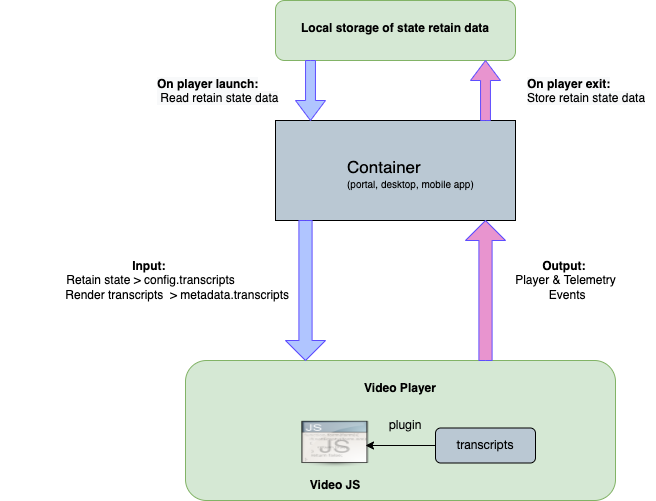

The diagram above was exported from draw.io. Its source (the exported page's mxGraphModel, read from the mxfile embedded in the PNG):
<mxGraphModel dx="1186" dy="1783" grid="1" gridSize="10" guides="1" tooltips="1" connect="1" arrows="1" fold="1" page="1" pageScale="1" pageWidth="827" pageHeight="1169" math="0" shadow="0">
  <root>
    <mxCell id="0" />
    <mxCell id="1" parent="0" />
    <mxCell id="DgLgFIF-Iu9fzCDxKTR4-1" value="&lt;b&gt;&lt;br&gt;Video Player&lt;/b&gt;" style="rounded=1;whiteSpace=wrap;html=1;verticalAlign=top;fillColor=#d5e8d4;strokeColor=#82b366;" vertex="1" parent="1">
      <mxGeometry x="190" y="260" width="430" height="140" as="geometry" />
    </mxCell>
    <mxCell id="DgLgFIF-Iu9fzCDxKTR4-2" value="" style="shape=image;html=1;verticalAlign=top;verticalLabelPosition=bottom;labelBackgroundColor=#ffffff;imageAspect=0;image=https://cdn3.iconfinder.com/data/icons/UltimateGnome/128x128/mimetypes/application-javascript.png;fontSize=12;" vertex="1" parent="1">
      <mxGeometry x="300" y="320" width="80" height="50" as="geometry" />
    </mxCell>
    <mxCell id="DgLgFIF-Iu9fzCDxKTR4-3" value="&lt;b&gt;Video JS&lt;/b&gt;" style="text;html=1;strokeColor=none;fillColor=none;align=center;verticalAlign=middle;whiteSpace=wrap;rounded=0;fontSize=12;" vertex="1" parent="1">
      <mxGeometry x="310" y="370" width="60" height="30" as="geometry" />
    </mxCell>
    <mxCell id="DgLgFIF-Iu9fzCDxKTR4-4" value="&lt;b&gt;Output:&lt;/b&gt;&amp;nbsp;&lt;br&gt;Player &amp;amp; Telemetry&lt;br&gt;&amp;nbsp;Events" style="text;html=1;align=center;verticalAlign=middle;resizable=0;points=[];autosize=1;strokeColor=none;fillColor=none;" vertex="1" parent="1">
      <mxGeometry x="510" y="150" width="120" height="60" as="geometry" />
    </mxCell>
    <mxCell id="DgLgFIF-Iu9fzCDxKTR4-7" value="&lt;b&gt;Input:&lt;/b&gt;&amp;nbsp;&lt;br&gt;Retain&lt;span style=&quot;&quot;&gt;&amp;nbsp;state &amp;gt; config.transcripts&lt;br&gt;&amp;nbsp; &amp;nbsp; &amp;nbsp; &amp;nbsp; &amp;nbsp; &amp;nbsp; &amp;nbsp; &amp;nbsp; Render transcripts&amp;nbsp; &amp;gt;&amp;nbsp;&lt;/span&gt;metadata.transcripts&lt;span style=&quot;&quot;&gt;&lt;br&gt;&lt;/span&gt;" style="text;html=1;align=center;verticalAlign=middle;resizable=0;points=[];autosize=1;strokeColor=none;fillColor=none;" vertex="1" parent="1">
      <mxGeometry x="5" y="150" width="300" height="60" as="geometry" />
    </mxCell>
    <mxCell id="DgLgFIF-Iu9fzCDxKTR4-9" value="" style="rounded=0;whiteSpace=wrap;html=1;fillColor=#BAC8D3;" vertex="1" parent="1">
      <mxGeometry x="280" y="20" width="240" height="100" as="geometry" />
    </mxCell>
    <mxCell id="DgLgFIF-Iu9fzCDxKTR4-10" value="&lt;span style=&quot;font-size: 17px;&quot;&gt;Container&lt;/span&gt;&lt;br&gt;&lt;font style=&quot;font-size: 10px;&quot;&gt;(portal, desktop, mobile app)&lt;/font&gt;" style="text;whiteSpace=wrap;html=1;" vertex="1" parent="1">
      <mxGeometry x="350" y="50" width="150" height="30" as="geometry" />
    </mxCell>
    <mxCell id="BVfQ9XPGuxghGx114XL4-11" style="edgeStyle=orthogonalEdgeStyle;rounded=0;orthogonalLoop=1;jettySize=auto;html=1;" edge="1" parent="1" source="DgLgFIF-Iu9fzCDxKTR4-12">
      <mxGeometry relative="1" as="geometry">
        <mxPoint x="370" y="345" as="targetPoint" />
      </mxGeometry>
    </mxCell>
    <mxCell id="DgLgFIF-Iu9fzCDxKTR4-12" value="&lt;span style=&quot;font-family: &amp;quot;Helvetica Neue&amp;quot;; text-align: start;&quot;&gt;transcripts&lt;/span&gt;" style="rounded=1;whiteSpace=wrap;html=1;fillColor=#BAC8D3;" vertex="1" parent="1">
      <mxGeometry x="440" y="327.5" width="100" height="35" as="geometry" />
    </mxCell>
    <mxCell id="BVfQ9XPGuxghGx114XL4-8" value="&lt;span style=&quot;font-family: &amp;quot;Helvetica Neue&amp;quot;; text-align: start;&quot;&gt;plugin&lt;/span&gt;" style="text;html=1;strokeColor=none;fillColor=none;align=center;verticalAlign=middle;whiteSpace=wrap;rounded=0;" vertex="1" parent="1">
      <mxGeometry x="380" y="310" width="60" height="30" as="geometry" />
    </mxCell>
    <mxCell id="EHqwcmpB4jchU04TfuLQ-11" value="&lt;b&gt;&lt;br&gt;Local storage of state retain data&lt;/b&gt;" style="rounded=1;whiteSpace=wrap;html=1;verticalAlign=top;fillColor=#D5E8D4;strokeColor=#82b366;" vertex="1" parent="1">
      <mxGeometry x="280" y="-100" width="240" height="60" as="geometry" />
    </mxCell>
    <mxCell id="EHqwcmpB4jchU04TfuLQ-15" value="" style="html=1;shadow=0;dashed=0;align=center;verticalAlign=middle;shape=mxgraph.arrows2.arrow;dy=0.67;dx=20;notch=0;strokeColor=#5E4DFF;fillColor=#B0C5FF;direction=south;" vertex="1" parent="1">
      <mxGeometry x="290" y="120" width="40" height="140" as="geometry" />
    </mxCell>
    <mxCell id="EHqwcmpB4jchU04TfuLQ-16" value="" style="html=1;shadow=0;dashed=0;align=center;verticalAlign=middle;shape=mxgraph.arrows2.arrow;dy=0.67;dx=20;notch=0;strokeColor=#5E4DFF;fillColor=#E894CF;direction=north;" vertex="1" parent="1">
      <mxGeometry x="470" y="120" width="40" height="140" as="geometry" />
    </mxCell>
    <mxCell id="EHqwcmpB4jchU04TfuLQ-17" value="" style="html=1;shadow=0;dashed=0;align=center;verticalAlign=middle;shape=mxgraph.arrows2.arrow;dy=0.67;dx=20;notch=0;strokeColor=#5E4DFF;fillColor=#E894CF;direction=north;" vertex="1" parent="1">
      <mxGeometry x="475" y="-40" width="30" height="60" as="geometry" />
    </mxCell>
    <mxCell id="EHqwcmpB4jchU04TfuLQ-19" value="" style="html=1;shadow=0;dashed=0;align=center;verticalAlign=middle;shape=mxgraph.arrows2.arrow;dy=0.67;dx=20;notch=0;strokeColor=#5E4DFF;fillColor=#B0C5FF;direction=south;" vertex="1" parent="1">
      <mxGeometry x="300" y="-40" width="30" height="60" as="geometry" />
    </mxCell>
    <mxCell id="EHqwcmpB4jchU04TfuLQ-20" value="&lt;b style=&quot;color: rgb(0, 0, 0); font-family: Helvetica; font-size: 12px; font-style: normal; font-variant-ligatures: normal; font-variant-caps: normal; letter-spacing: normal; orphans: 2; text-align: center; text-indent: 0px; text-transform: none; widows: 2; word-spacing: 0px; -webkit-text-stroke-width: 0px; background-color: rgb(248, 249, 250); text-decoration-thickness: initial; text-decoration-style: initial; text-decoration-color: initial;&quot;&gt;On player exit:&lt;br&gt;&lt;/b&gt;&lt;span style=&quot;color: rgb(0, 0, 0); font-family: Helvetica; font-size: 12px; font-style: normal; font-variant-ligatures: normal; font-variant-caps: normal; font-weight: 400; letter-spacing: normal; orphans: 2; text-align: center; text-indent: 0px; text-transform: none; widows: 2; word-spacing: 0px; -webkit-text-stroke-width: 0px; background-color: rgb(248, 249, 250); text-decoration-thickness: initial; text-decoration-style: initial; text-decoration-color: initial; float: none; display: inline !important;&quot;&gt;Store&amp;nbsp;retain&amp;nbsp;state data&lt;/span&gt;&lt;span style=&quot;color: rgb(0, 0, 0); font-family: Helvetica; font-size: 12px; font-style: normal; font-variant-ligatures: normal; font-variant-caps: normal; font-weight: 400; letter-spacing: normal; orphans: 2; text-align: center; text-indent: 0px; text-transform: none; widows: 2; word-spacing: 0px; -webkit-text-stroke-width: 0px; background-color: rgb(248, 249, 250); text-decoration-thickness: initial; text-decoration-style: initial; text-decoration-color: initial;&quot;&gt;&lt;br&gt;&lt;/span&gt;" style="text;whiteSpace=wrap;html=1;" vertex="1" parent="1">
      <mxGeometry x="530" y="-30" width="130" height="40" as="geometry" />
    </mxCell>
    <mxCell id="EHqwcmpB4jchU04TfuLQ-21" value="&lt;b style=&quot;color: rgb(0, 0, 0); font-family: Helvetica; font-size: 12px; font-style: normal; font-variant-ligatures: normal; font-variant-caps: normal; letter-spacing: normal; orphans: 2; text-align: center; text-indent: 0px; text-transform: none; widows: 2; word-spacing: 0px; -webkit-text-stroke-width: 0px; background-color: rgb(248, 249, 250); text-decoration-thickness: initial; text-decoration-style: initial; text-decoration-color: initial;&quot;&gt;On player launch:&lt;br&gt;&lt;/b&gt;&lt;span style=&quot;color: rgb(0, 0, 0); font-family: Helvetica; font-size: 12px; font-style: normal; font-variant-ligatures: normal; font-variant-caps: normal; font-weight: 400; letter-spacing: normal; orphans: 2; text-align: center; text-indent: 0px; text-transform: none; widows: 2; word-spacing: 0px; -webkit-text-stroke-width: 0px; background-color: rgb(248, 249, 250); text-decoration-thickness: initial; text-decoration-style: initial; text-decoration-color: initial; float: none; display: inline !important;&quot;&gt;&amp;nbsp;Read retain state data&lt;/span&gt;&lt;span style=&quot;color: rgb(0, 0, 0); font-family: Helvetica; font-size: 12px; font-style: normal; font-variant-ligatures: normal; font-variant-caps: normal; font-weight: 400; letter-spacing: normal; orphans: 2; text-align: center; text-indent: 0px; text-transform: none; widows: 2; word-spacing: 0px; -webkit-text-stroke-width: 0px; background-color: rgb(248, 249, 250); text-decoration-thickness: initial; text-decoration-style: initial; text-decoration-color: initial;&quot;&gt;&lt;br&gt;&lt;/span&gt;" style="text;whiteSpace=wrap;html=1;" vertex="1" parent="1">
      <mxGeometry x="160" y="-30" width="150" height="40" as="geometry" />
    </mxCell>
  </root>
</mxGraphModel>